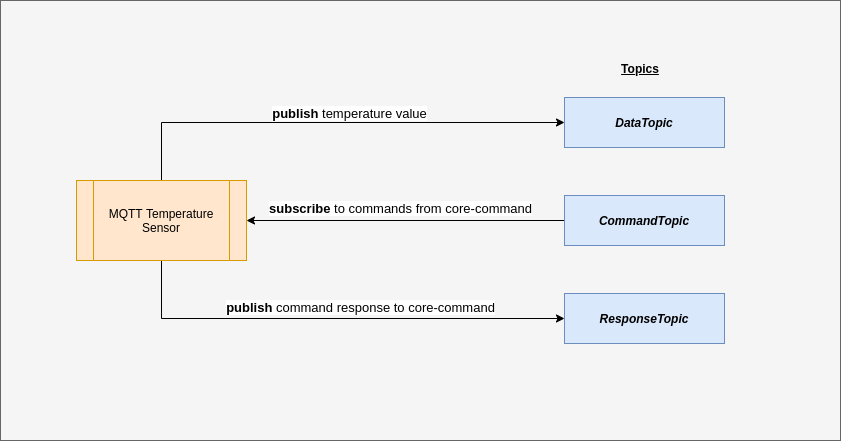

The diagram above was exported from draw.io. Its source (the exported page's mxGraphModel, read from the mxfile embedded in the PNG):
<mxGraphModel dx="1422" dy="748" grid="0" gridSize="10" guides="1" tooltips="1" connect="1" arrows="1" fold="1" page="1" pageScale="1" pageWidth="850" pageHeight="1100" math="0" shadow="0">
  <root>
    <mxCell id="gZId7L9_Xk7dpz6Z4dGT-0" />
    <mxCell id="gZId7L9_Xk7dpz6Z4dGT-1" parent="gZId7L9_Xk7dpz6Z4dGT-0" />
    <mxCell id="gZId7L9_Xk7dpz6Z4dGT-2" value="" style="rounded=0;whiteSpace=wrap;html=1;fillColor=#f5f5f5;strokeColor=#666666;fontColor=#333333;" vertex="1" parent="gZId7L9_Xk7dpz6Z4dGT-1">
      <mxGeometry x="75" y="33" width="840" height="440" as="geometry" />
    </mxCell>
    <mxCell id="gZId7L9_Xk7dpz6Z4dGT-32" style="edgeStyle=orthogonalEdgeStyle;rounded=0;orthogonalLoop=1;jettySize=auto;html=1;entryX=0;entryY=0.5;entryDx=0;entryDy=0;" edge="1" parent="gZId7L9_Xk7dpz6Z4dGT-1" source="gZId7L9_Xk7dpz6Z4dGT-9" target="gZId7L9_Xk7dpz6Z4dGT-28">
      <mxGeometry relative="1" as="geometry">
        <Array as="points">
          <mxPoint x="236" y="155" />
        </Array>
      </mxGeometry>
    </mxCell>
    <mxCell id="gZId7L9_Xk7dpz6Z4dGT-33" value="&lt;b style=&quot;font-size: 13px;&quot;&gt;publish&lt;/b&gt; temperature value" style="edgeLabel;html=1;align=center;verticalAlign=middle;resizable=0;points=[];fontSize=13;" vertex="1" connectable="0" parent="gZId7L9_Xk7dpz6Z4dGT-32">
      <mxGeometry x="-0.4808" y="2" relative="1" as="geometry">
        <mxPoint x="125" y="-8" as="offset" />
      </mxGeometry>
    </mxCell>
    <mxCell id="gZId7L9_Xk7dpz6Z4dGT-36" style="edgeStyle=orthogonalEdgeStyle;rounded=0;orthogonalLoop=1;jettySize=auto;html=1;entryX=0;entryY=0.5;entryDx=0;entryDy=0;fontSize=13;" edge="1" parent="gZId7L9_Xk7dpz6Z4dGT-1" source="gZId7L9_Xk7dpz6Z4dGT-9" target="gZId7L9_Xk7dpz6Z4dGT-31">
      <mxGeometry relative="1" as="geometry">
        <Array as="points">
          <mxPoint x="236" y="351" />
        </Array>
      </mxGeometry>
    </mxCell>
    <mxCell id="gZId7L9_Xk7dpz6Z4dGT-9" value="MQTT Temperature Sensor" style="shape=process;whiteSpace=wrap;html=1;backgroundOutline=1;fillColor=#ffe6cc;strokeColor=#d79b00;" vertex="1" parent="gZId7L9_Xk7dpz6Z4dGT-1">
      <mxGeometry x="151" y="213" width="170" height="80" as="geometry" />
    </mxCell>
    <mxCell id="gZId7L9_Xk7dpz6Z4dGT-28" value="DataTopic" style="rounded=0;whiteSpace=wrap;html=1;fillColor=#dae8fc;strokeColor=#6c8ebf;fontStyle=3" vertex="1" parent="gZId7L9_Xk7dpz6Z4dGT-1">
      <mxGeometry x="639" y="130" width="160" height="50" as="geometry" />
    </mxCell>
    <mxCell id="gZId7L9_Xk7dpz6Z4dGT-29" value="Topics" style="text;html=1;strokeColor=none;fillColor=none;align=center;verticalAlign=middle;whiteSpace=wrap;rounded=0;fontStyle=5" vertex="1" parent="gZId7L9_Xk7dpz6Z4dGT-1">
      <mxGeometry x="695" y="91" width="40" height="20" as="geometry" />
    </mxCell>
    <mxCell id="gZId7L9_Xk7dpz6Z4dGT-34" style="edgeStyle=orthogonalEdgeStyle;rounded=0;orthogonalLoop=1;jettySize=auto;html=1;entryX=1;entryY=0.5;entryDx=0;entryDy=0;fontSize=13;" edge="1" parent="gZId7L9_Xk7dpz6Z4dGT-1" source="gZId7L9_Xk7dpz6Z4dGT-30" target="gZId7L9_Xk7dpz6Z4dGT-9">
      <mxGeometry relative="1" as="geometry" />
    </mxCell>
    <mxCell id="gZId7L9_Xk7dpz6Z4dGT-35" value="&lt;b&gt;subscribe&lt;/b&gt; to commands from core-command" style="edgeLabel;html=1;align=center;verticalAlign=middle;resizable=0;points=[];fontSize=13;" vertex="1" connectable="0" parent="gZId7L9_Xk7dpz6Z4dGT-34">
      <mxGeometry x="0.1887" y="-1" relative="1" as="geometry">
        <mxPoint x="24" y="-12" as="offset" />
      </mxGeometry>
    </mxCell>
    <mxCell id="gZId7L9_Xk7dpz6Z4dGT-30" value="CommandTopic" style="rounded=0;whiteSpace=wrap;html=1;fillColor=#dae8fc;strokeColor=#6c8ebf;fontStyle=3" vertex="1" parent="gZId7L9_Xk7dpz6Z4dGT-1">
      <mxGeometry x="639" y="228" width="160" height="50" as="geometry" />
    </mxCell>
    <mxCell id="gZId7L9_Xk7dpz6Z4dGT-31" value="ResponseTopic" style="rounded=0;whiteSpace=wrap;html=1;fillColor=#dae8fc;strokeColor=#6c8ebf;fontStyle=3" vertex="1" parent="gZId7L9_Xk7dpz6Z4dGT-1">
      <mxGeometry x="639" y="326" width="160" height="50" as="geometry" />
    </mxCell>
    <mxCell id="gZId7L9_Xk7dpz6Z4dGT-37" value="&lt;b style=&quot;font-size: 13px&quot;&gt;publish&lt;/b&gt;&amp;nbsp;command response to core-command" style="edgeLabel;html=1;align=center;verticalAlign=middle;resizable=0;points=[];fontSize=13;" vertex="1" connectable="0" parent="gZId7L9_Xk7dpz6Z4dGT-1">
      <mxGeometry x="434" y="339" as="geometry" />
    </mxCell>
  </root>
</mxGraphModel>